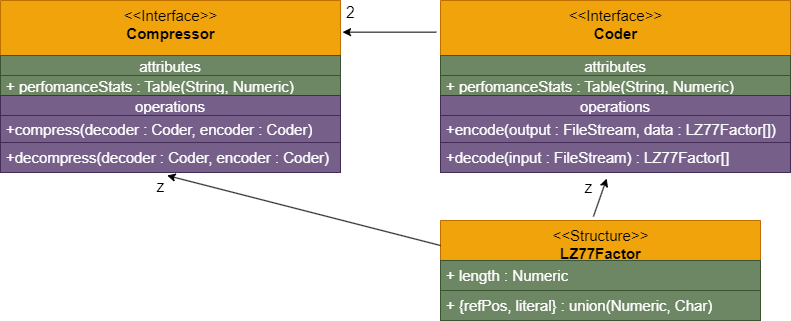

The diagram above was exported from draw.io. Its source (the exported page's mxGraphModel, read from the mxfile embedded in the PNG):
<mxGraphModel dx="954" dy="588" grid="1" gridSize="10" guides="1" tooltips="1" connect="1" arrows="1" fold="1" page="1" pageScale="1" pageWidth="850" pageHeight="1100" math="0" shadow="0">
  <root>
    <mxCell id="0" />
    <mxCell id="1" parent="0" />
    <mxCell id="31" value="&amp;lt;&amp;lt;Interface&amp;gt;&amp;gt;&lt;br style=&quot;font-size: 15px;&quot;&gt;&lt;b style=&quot;font-size: 15px;&quot;&gt;Compressor&lt;/b&gt;&lt;br style=&quot;font-size: 15px;&quot;&gt;" style="swimlane;fontStyle=0;align=center;verticalAlign=top;childLayout=stackLayout;horizontal=1;startSize=55;horizontalStack=0;resizeParent=1;resizeParentMax=0;resizeLast=0;collapsible=0;marginBottom=0;html=1;fontSize=15;fillColor=#f0a30a;fontColor=#000000;strokeColor=#BD7000;" vertex="1" parent="1">
      <mxGeometry x="10" y="160" width="340" height="172" as="geometry" />
    </mxCell>
    <mxCell id="32" value="attributes" style="text;html=1;strokeColor=#3A5431;fillColor=#6d8764;align=center;verticalAlign=middle;spacingLeft=4;spacingRight=4;overflow=hidden;rotatable=0;points=[[0,0.5],[1,0.5]];portConstraint=eastwest;fontSize=15;fontColor=#ffffff;" vertex="1" parent="31">
      <mxGeometry y="55" width="340" height="20" as="geometry" />
    </mxCell>
    <mxCell id="33" value="+ perfomanceStats : Table(String, Numeric)" style="text;html=1;strokeColor=#3A5431;fillColor=#6d8764;align=left;verticalAlign=middle;spacingLeft=4;spacingRight=4;overflow=hidden;rotatable=0;points=[[0,0.5],[1,0.5]];portConstraint=eastwest;fontSize=15;fontColor=#ffffff;" vertex="1" parent="31">
      <mxGeometry y="75" width="340" height="20" as="geometry" />
    </mxCell>
    <mxCell id="37" value="operations" style="text;html=1;strokeColor=#432D57;fillColor=#76608a;align=center;verticalAlign=middle;spacingLeft=4;spacingRight=4;overflow=hidden;rotatable=0;points=[[0,0.5],[1,0.5]];portConstraint=eastwest;fontSize=15;fontColor=#ffffff;" vertex="1" parent="31">
      <mxGeometry y="95" width="340" height="20" as="geometry" />
    </mxCell>
    <mxCell id="40" value="+compress(decoder : Coder, encoder : Coder)" style="text;html=1;strokeColor=#432D57;fillColor=#76608a;align=left;verticalAlign=middle;spacingLeft=4;spacingRight=4;overflow=hidden;rotatable=0;points=[[0,0.5],[1,0.5]];portConstraint=eastwest;fontSize=15;fontColor=#ffffff;" vertex="1" parent="31">
      <mxGeometry y="115" width="340" height="27" as="geometry" />
    </mxCell>
    <mxCell id="38" value="+decompress(decoder : Coder, encoder : Coder)" style="text;html=1;strokeColor=#432D57;fillColor=#76608a;align=left;verticalAlign=middle;spacingLeft=4;spacingRight=4;overflow=hidden;rotatable=0;points=[[0,0.5],[1,0.5]];portConstraint=eastwest;fontSize=15;fontColor=#ffffff;" vertex="1" parent="31">
      <mxGeometry y="142" width="340" height="30" as="geometry" />
    </mxCell>
    <mxCell id="41" value="&amp;lt;&amp;lt;Structure&amp;gt;&amp;gt;&lt;br style=&quot;font-size: 15px;&quot;&gt;&lt;b style=&quot;font-size: 15px;&quot;&gt;LZ77Factor&lt;/b&gt;" style="swimlane;fontStyle=0;align=center;verticalAlign=top;childLayout=stackLayout;horizontal=1;startSize=40;horizontalStack=0;resizeParent=1;resizeParentMax=0;resizeLast=0;collapsible=0;marginBottom=0;html=1;fontSize=15;fillColor=#f0a30a;fontColor=#000000;strokeColor=#BD7000;" vertex="1" parent="1">
      <mxGeometry x="450" y="380" width="320" height="100" as="geometry" />
    </mxCell>
    <mxCell id="43" value="+ length : Numeric" style="text;html=1;strokeColor=#3A5431;fillColor=#6d8764;align=left;verticalAlign=middle;spacingLeft=4;spacingRight=4;overflow=hidden;rotatable=0;points=[[0,0.5],[1,0.5]];portConstraint=eastwest;fontSize=15;fontColor=#ffffff;" vertex="1" parent="41">
      <mxGeometry y="40" width="320" height="30" as="geometry" />
    </mxCell>
    <mxCell id="42" value="+ {refPos, literal} : union(Numeric, Char)" style="text;html=1;strokeColor=#3A5431;fillColor=#6d8764;align=left;verticalAlign=middle;spacingLeft=4;spacingRight=4;overflow=hidden;rotatable=0;points=[[0,0.5],[1,0.5]];portConstraint=eastwest;fontSize=15;fontColor=#ffffff;" vertex="1" parent="41">
      <mxGeometry y="70" width="320" height="30" as="geometry" />
    </mxCell>
    <mxCell id="44" value="&amp;lt;&amp;lt;Interface&amp;gt;&amp;gt;&lt;br style=&quot;font-size: 15px;&quot;&gt;&lt;b style=&quot;font-size: 15px;&quot;&gt;Coder&lt;/b&gt;" style="swimlane;fontStyle=0;align=center;verticalAlign=top;childLayout=stackLayout;horizontal=1;startSize=55;horizontalStack=0;resizeParent=1;resizeParentMax=0;resizeLast=0;collapsible=0;marginBottom=0;html=1;fontSize=15;fillColor=#f0a30a;fontColor=#000000;strokeColor=#BD7000;" vertex="1" parent="1">
      <mxGeometry x="450" y="160" width="350" height="172" as="geometry" />
    </mxCell>
    <mxCell id="45" value="attributes" style="text;html=1;strokeColor=#3A5431;fillColor=#6d8764;align=center;verticalAlign=middle;spacingLeft=4;spacingRight=4;overflow=hidden;rotatable=0;points=[[0,0.5],[1,0.5]];portConstraint=eastwest;fontSize=15;fontColor=#ffffff;" vertex="1" parent="44">
      <mxGeometry y="55" width="350" height="20" as="geometry" />
    </mxCell>
    <mxCell id="46" value="+ perfomanceStats : Table(String, Numeric)" style="text;html=1;strokeColor=#3A5431;fillColor=#6d8764;align=left;verticalAlign=middle;spacingLeft=4;spacingRight=4;overflow=hidden;rotatable=0;points=[[0,0.5],[1,0.5]];portConstraint=eastwest;fontSize=15;fontColor=#ffffff;" vertex="1" parent="44">
      <mxGeometry y="75" width="350" height="20" as="geometry" />
    </mxCell>
    <mxCell id="48" value="operations" style="text;html=1;strokeColor=#432D57;fillColor=#76608a;align=center;verticalAlign=middle;spacingLeft=4;spacingRight=4;overflow=hidden;rotatable=0;points=[[0,0.5],[1,0.5]];portConstraint=eastwest;fontSize=15;fontColor=#ffffff;" vertex="1" parent="44">
      <mxGeometry y="95" width="350" height="20" as="geometry" />
    </mxCell>
    <mxCell id="49" value="+encode(output : FileStream, data : LZ77Factor[])" style="text;html=1;strokeColor=#432D57;fillColor=#76608a;align=left;verticalAlign=middle;spacingLeft=4;spacingRight=4;overflow=hidden;rotatable=0;points=[[0,0.5],[1,0.5]];portConstraint=eastwest;fontSize=15;fontColor=#ffffff;" vertex="1" parent="44">
      <mxGeometry y="115" width="350" height="27" as="geometry" />
    </mxCell>
    <mxCell id="50" value="+decode(input : FileStream) : LZ77Factor[]" style="text;html=1;strokeColor=#432D57;fillColor=#76608a;align=left;verticalAlign=middle;spacingLeft=4;spacingRight=4;overflow=hidden;rotatable=0;points=[[0,0.5],[1,0.5]];portConstraint=eastwest;fontSize=15;fontColor=#ffffff;" vertex="1" parent="44">
      <mxGeometry y="142" width="350" height="30" as="geometry" />
    </mxCell>
    <mxCell id="55" value="" style="endArrow=classic;html=1;fontSize=15;exitX=-0.012;exitY=0.184;exitDx=0;exitDy=0;exitPerimeter=0;entryX=1.006;entryY=0.184;entryDx=0;entryDy=0;entryPerimeter=0;" edge="1" parent="1" source="44" target="31">
      <mxGeometry relative="1" as="geometry">
        <mxPoint x="330" y="290" as="sourcePoint" />
        <mxPoint x="390" y="190" as="targetPoint" />
      </mxGeometry>
    </mxCell>
    <mxCell id="56" value="2" style="edgeLabel;resizable=0;html=1;align=center;verticalAlign=middle;fontSize=16;" connectable="0" vertex="1" parent="55">
      <mxGeometry relative="1" as="geometry">
        <mxPoint x="-39" y="-20" as="offset" />
      </mxGeometry>
    </mxCell>
    <mxCell id="59" value="" style="endArrow=classic;html=1;fontSize=15;exitX=0;exitY=0.25;exitDx=0;exitDy=0;entryX=0.49;entryY=1.1;entryDx=0;entryDy=0;entryPerimeter=0;" edge="1" parent="1" source="41" target="38">
      <mxGeometry relative="1" as="geometry">
        <mxPoint x="330" y="290" as="sourcePoint" />
        <mxPoint x="430" y="290" as="targetPoint" />
      </mxGeometry>
    </mxCell>
    <mxCell id="60" value="z" style="edgeLabel;resizable=0;html=1;align=center;verticalAlign=middle;fontSize=16;" connectable="0" vertex="1" parent="59">
      <mxGeometry relative="1" as="geometry">
        <mxPoint x="-144" y="-25" as="offset" />
      </mxGeometry>
    </mxCell>
    <mxCell id="61" value="" style="endArrow=classic;html=1;fontSize=15;exitX=0.478;exitY=-0.04;exitDx=0;exitDy=0;exitPerimeter=0;entryX=0.475;entryY=1.2;entryDx=0;entryDy=0;entryPerimeter=0;" edge="1" parent="1" source="41" target="50">
      <mxGeometry relative="1" as="geometry">
        <mxPoint x="330" y="290" as="sourcePoint" />
        <mxPoint x="430" y="290" as="targetPoint" />
      </mxGeometry>
    </mxCell>
    <mxCell id="62" value="z" style="edgeLabel;resizable=0;html=1;align=center;verticalAlign=middle;fontSize=16;" connectable="0" vertex="1" parent="61">
      <mxGeometry relative="1" as="geometry">
        <mxPoint x="-12" y="-11" as="offset" />
      </mxGeometry>
    </mxCell>
  </root>
</mxGraphModel>